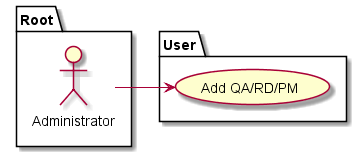

The diagram above was rendered by PlantUML. Its source (embedded in the PNG):
@startuml

left to right direction
package Root {
  actor "Administrator" as admin
}


package User {
  usecase "Add QA/RD/PM" as AddStuffs
}

admin --> AddStuffs

@enduml